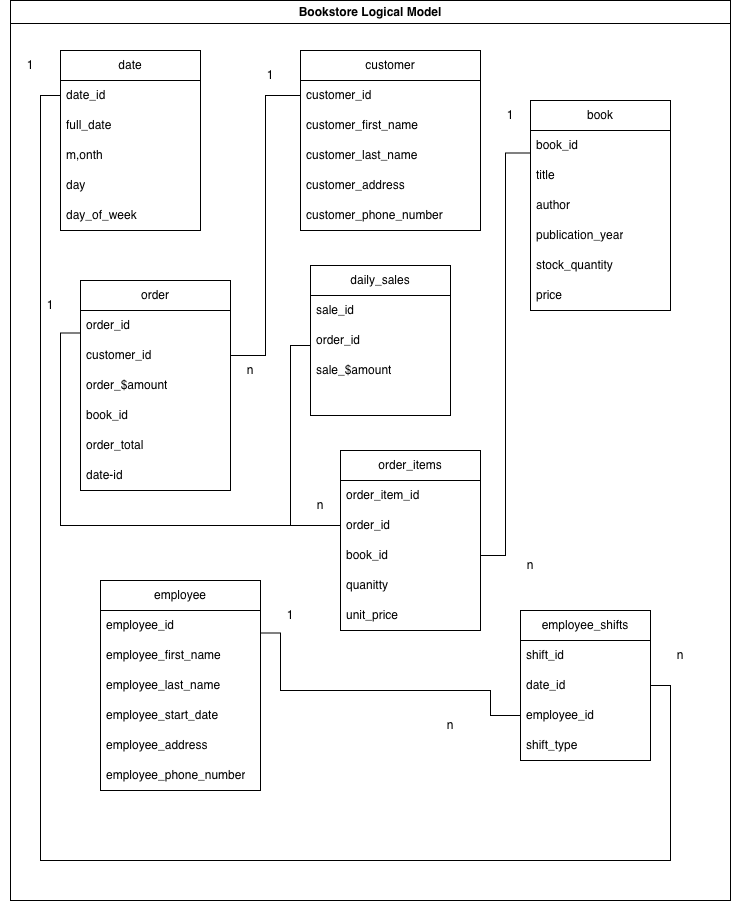

The diagram above was exported from draw.io. Its source (the exported page's mxGraphModel, read from the mxfile embedded in the PNG):
<mxGraphModel dx="944" dy="800" grid="1" gridSize="10" guides="1" tooltips="1" connect="1" arrows="1" fold="1" page="1" pageScale="1" pageWidth="850" pageHeight="1100" math="0" shadow="0">
  <root>
    <mxCell id="0" />
    <mxCell id="1" parent="0" />
    <mxCell id="B_746vVtd3SOVdphjYDj-1" parent="1" style="swimlane;whiteSpace=wrap;html=1;" value="Bookstore Logical Model" vertex="1">
      <mxGeometry height="900" width="720" x="100" y="40" as="geometry" />
    </mxCell>
    <mxCell id="B_746vVtd3SOVdphjYDj-3" parent="B_746vVtd3SOVdphjYDj-1" style="swimlane;fontStyle=0;childLayout=stackLayout;horizontal=1;startSize=30;horizontalStack=0;resizeParent=1;resizeParentMax=0;resizeLast=0;collapsible=1;marginBottom=0;whiteSpace=wrap;html=1;" value="employee" vertex="1">
      <mxGeometry height="210" width="160" x="90" y="580" as="geometry" />
    </mxCell>
    <mxCell id="B_746vVtd3SOVdphjYDj-4" parent="B_746vVtd3SOVdphjYDj-3" style="text;strokeColor=none;fillColor=none;align=left;verticalAlign=middle;spacingLeft=4;spacingRight=4;overflow=hidden;points=[[0,0.5],[1,0.5]];portConstraint=eastwest;rotatable=0;whiteSpace=wrap;html=1;" value="employee_id" vertex="1">
      <mxGeometry height="30" width="160" y="30" as="geometry" />
    </mxCell>
    <mxCell id="B_746vVtd3SOVdphjYDj-5" parent="B_746vVtd3SOVdphjYDj-3" style="text;strokeColor=none;fillColor=none;align=left;verticalAlign=middle;spacingLeft=4;spacingRight=4;overflow=hidden;points=[[0,0.5],[1,0.5]];portConstraint=eastwest;rotatable=0;whiteSpace=wrap;html=1;" value="employee_first_name" vertex="1">
      <mxGeometry height="30" width="160" y="60" as="geometry" />
    </mxCell>
    <mxCell id="B_746vVtd3SOVdphjYDj-6" parent="B_746vVtd3SOVdphjYDj-3" style="text;strokeColor=none;fillColor=none;align=left;verticalAlign=middle;spacingLeft=4;spacingRight=4;overflow=hidden;points=[[0,0.5],[1,0.5]];portConstraint=eastwest;rotatable=0;whiteSpace=wrap;html=1;" value="employee_last_name" vertex="1">
      <mxGeometry height="30" width="160" y="90" as="geometry" />
    </mxCell>
    <mxCell id="B_746vVtd3SOVdphjYDj-10" parent="B_746vVtd3SOVdphjYDj-3" style="text;strokeColor=none;fillColor=none;align=left;verticalAlign=middle;spacingLeft=4;spacingRight=4;overflow=hidden;points=[[0,0.5],[1,0.5]];portConstraint=eastwest;rotatable=0;whiteSpace=wrap;html=1;" value="employee_start_date" vertex="1">
      <mxGeometry height="30" width="160" y="120" as="geometry" />
    </mxCell>
    <mxCell id="B_746vVtd3SOVdphjYDj-19" parent="B_746vVtd3SOVdphjYDj-3" style="text;strokeColor=none;fillColor=none;align=left;verticalAlign=middle;spacingLeft=4;spacingRight=4;overflow=hidden;points=[[0,0.5],[1,0.5]];portConstraint=eastwest;rotatable=0;whiteSpace=wrap;html=1;" value="employee_address" vertex="1">
      <mxGeometry height="30" width="160" y="150" as="geometry" />
    </mxCell>
    <mxCell id="B_746vVtd3SOVdphjYDj-20" parent="B_746vVtd3SOVdphjYDj-3" style="text;strokeColor=none;fillColor=none;align=left;verticalAlign=middle;spacingLeft=4;spacingRight=4;overflow=hidden;points=[[0,0.5],[1,0.5]];portConstraint=eastwest;rotatable=0;whiteSpace=wrap;html=1;" value="employee_phone_number" vertex="1">
      <mxGeometry height="30" width="160" y="180" as="geometry" />
    </mxCell>
    <mxCell id="B_746vVtd3SOVdphjYDj-11" parent="B_746vVtd3SOVdphjYDj-1" style="swimlane;fontStyle=0;childLayout=stackLayout;horizontal=1;startSize=30;horizontalStack=0;resizeParent=1;resizeParentMax=0;resizeLast=0;collapsible=1;marginBottom=0;whiteSpace=wrap;html=1;" value="customer" vertex="1">
      <mxGeometry height="180" width="180" x="290" y="50" as="geometry" />
    </mxCell>
    <mxCell id="B_746vVtd3SOVdphjYDj-12" parent="B_746vVtd3SOVdphjYDj-11" style="text;strokeColor=none;fillColor=none;align=left;verticalAlign=middle;spacingLeft=4;spacingRight=4;overflow=hidden;points=[[0,0.5],[1,0.5]];portConstraint=eastwest;rotatable=0;whiteSpace=wrap;html=1;" value="customer_id" vertex="1">
      <mxGeometry height="30" width="180" y="30" as="geometry" />
    </mxCell>
    <mxCell id="B_746vVtd3SOVdphjYDj-14" parent="B_746vVtd3SOVdphjYDj-11" style="text;strokeColor=none;fillColor=none;align=left;verticalAlign=middle;spacingLeft=4;spacingRight=4;overflow=hidden;points=[[0,0.5],[1,0.5]];portConstraint=eastwest;rotatable=0;whiteSpace=wrap;html=1;" value="customer_first_name" vertex="1">
      <mxGeometry height="30" width="180" y="60" as="geometry" />
    </mxCell>
    <mxCell id="B_746vVtd3SOVdphjYDj-16" parent="B_746vVtd3SOVdphjYDj-11" style="text;strokeColor=none;fillColor=none;align=left;verticalAlign=middle;spacingLeft=4;spacingRight=4;overflow=hidden;points=[[0,0.5],[1,0.5]];portConstraint=eastwest;rotatable=0;whiteSpace=wrap;html=1;" value="customer_last_name" vertex="1">
      <mxGeometry height="30" width="180" y="90" as="geometry" />
    </mxCell>
    <mxCell id="B_746vVtd3SOVdphjYDj-17" parent="B_746vVtd3SOVdphjYDj-11" style="text;strokeColor=none;fillColor=none;align=left;verticalAlign=middle;spacingLeft=4;spacingRight=4;overflow=hidden;points=[[0,0.5],[1,0.5]];portConstraint=eastwest;rotatable=0;whiteSpace=wrap;html=1;" value="customer_address" vertex="1">
      <mxGeometry height="30" width="180" y="120" as="geometry" />
    </mxCell>
    <mxCell id="B_746vVtd3SOVdphjYDj-18" parent="B_746vVtd3SOVdphjYDj-11" style="text;strokeColor=none;fillColor=none;align=left;verticalAlign=middle;spacingLeft=4;spacingRight=4;overflow=hidden;points=[[0,0.5],[1,0.5]];portConstraint=eastwest;rotatable=0;whiteSpace=wrap;html=1;" value="customer_phone_number" vertex="1">
      <mxGeometry height="30" width="180" y="150" as="geometry" />
    </mxCell>
    <mxCell id="iJgvbpP21iOaf6NEn3Xx-28" edge="1" parent="B_746vVtd3SOVdphjYDj-1" source="B_746vVtd3SOVdphjYDj-21" style="edgeStyle=orthogonalEdgeStyle;rounded=0;orthogonalLoop=1;jettySize=auto;html=1;exitX=0;exitY=0.25;exitDx=0;exitDy=0;entryX=1;entryY=0.5;entryDx=0;entryDy=0;defaultLabelBackgroundColor=page;endArrow=none;endFill=0;" target="iJgvbpP21iOaf6NEn3Xx-11">
      <mxGeometry relative="1" x="-0.0011" as="geometry" />
    </mxCell>
    <mxCell id="B_746vVtd3SOVdphjYDj-21" parent="B_746vVtd3SOVdphjYDj-1" style="swimlane;fontStyle=0;childLayout=stackLayout;horizontal=1;startSize=30;horizontalStack=0;resizeParent=1;resizeParentMax=0;resizeLast=0;collapsible=1;marginBottom=0;whiteSpace=wrap;html=1;" value="book" vertex="1">
      <mxGeometry height="210" width="140" x="520" y="100" as="geometry" />
    </mxCell>
    <mxCell id="B_746vVtd3SOVdphjYDj-22" parent="B_746vVtd3SOVdphjYDj-21" style="text;strokeColor=none;fillColor=none;align=left;verticalAlign=middle;spacingLeft=4;spacingRight=4;overflow=hidden;points=[[0,0.5],[1,0.5]];portConstraint=eastwest;rotatable=0;whiteSpace=wrap;html=1;" value="book_id" vertex="1">
      <mxGeometry height="30" width="140" y="30" as="geometry" />
    </mxCell>
    <mxCell id="B_746vVtd3SOVdphjYDj-23" parent="B_746vVtd3SOVdphjYDj-21" style="text;strokeColor=none;fillColor=none;align=left;verticalAlign=middle;spacingLeft=4;spacingRight=4;overflow=hidden;points=[[0,0.5],[1,0.5]];portConstraint=eastwest;rotatable=0;whiteSpace=wrap;html=1;" value="title" vertex="1">
      <mxGeometry height="30" width="140" y="60" as="geometry" />
    </mxCell>
    <mxCell id="B_746vVtd3SOVdphjYDj-24" parent="B_746vVtd3SOVdphjYDj-21" style="text;strokeColor=none;fillColor=none;align=left;verticalAlign=middle;spacingLeft=4;spacingRight=4;overflow=hidden;points=[[0,0.5],[1,0.5]];portConstraint=eastwest;rotatable=0;whiteSpace=wrap;html=1;" value="author" vertex="1">
      <mxGeometry height="30" width="140" y="90" as="geometry" />
    </mxCell>
    <mxCell id="B_746vVtd3SOVdphjYDj-25" parent="B_746vVtd3SOVdphjYDj-21" style="text;strokeColor=none;fillColor=none;align=left;verticalAlign=middle;spacingLeft=4;spacingRight=4;overflow=hidden;points=[[0,0.5],[1,0.5]];portConstraint=eastwest;rotatable=0;whiteSpace=wrap;html=1;" value="publication_year" vertex="1">
      <mxGeometry height="30" width="140" y="120" as="geometry" />
    </mxCell>
    <mxCell id="B_746vVtd3SOVdphjYDj-26" parent="B_746vVtd3SOVdphjYDj-21" style="text;strokeColor=none;fillColor=none;align=left;verticalAlign=middle;spacingLeft=4;spacingRight=4;overflow=hidden;points=[[0,0.5],[1,0.5]];portConstraint=eastwest;rotatable=0;whiteSpace=wrap;html=1;" value="stock_quantity" vertex="1">
      <mxGeometry height="30" width="140" y="150" as="geometry" />
    </mxCell>
    <mxCell id="B_746vVtd3SOVdphjYDj-27" parent="B_746vVtd3SOVdphjYDj-21" style="text;strokeColor=none;fillColor=none;align=left;verticalAlign=middle;spacingLeft=4;spacingRight=4;overflow=hidden;points=[[0,0.5],[1,0.5]];portConstraint=eastwest;rotatable=0;whiteSpace=wrap;html=1;" value="price" vertex="1">
      <mxGeometry height="30" width="140" y="180" as="geometry" />
    </mxCell>
    <mxCell id="iJgvbpP21iOaf6NEn3Xx-12" edge="1" parent="B_746vVtd3SOVdphjYDj-1" source="B_746vVtd3SOVdphjYDj-30" style="edgeStyle=orthogonalEdgeStyle;rounded=0;orthogonalLoop=1;jettySize=auto;html=1;exitX=0;exitY=0.25;exitDx=0;exitDy=0;entryX=0;entryY=0.5;entryDx=0;entryDy=0;defaultLabelBackgroundColor=page;endArrow=none;endFill=0;" target="iJgvbpP21iOaf6NEn3Xx-8">
      <mxGeometry relative="1" x="-0.001" as="geometry" />
    </mxCell>
    <mxCell id="B_746vVtd3SOVdphjYDj-30" parent="B_746vVtd3SOVdphjYDj-1" style="swimlane;fontStyle=0;childLayout=stackLayout;horizontal=1;startSize=30;horizontalStack=0;resizeParent=1;resizeParentMax=0;resizeLast=0;collapsible=1;marginBottom=0;whiteSpace=wrap;html=1;" value="order" vertex="1">
      <mxGeometry height="210" width="150" x="70" y="280" as="geometry" />
    </mxCell>
    <mxCell id="B_746vVtd3SOVdphjYDj-37" parent="B_746vVtd3SOVdphjYDj-30" style="text;strokeColor=none;fillColor=none;align=left;verticalAlign=middle;spacingLeft=4;spacingRight=4;overflow=hidden;points=[[0,0.5],[1,0.5]];portConstraint=eastwest;rotatable=0;whiteSpace=wrap;html=1;" value="order_id" vertex="1">
      <mxGeometry height="30" width="150" y="30" as="geometry" />
    </mxCell>
    <mxCell id="B_746vVtd3SOVdphjYDj-31" parent="B_746vVtd3SOVdphjYDj-30" style="text;strokeColor=none;fillColor=none;align=left;verticalAlign=middle;spacingLeft=4;spacingRight=4;overflow=hidden;points=[[0,0.5],[1,0.5]];portConstraint=eastwest;rotatable=0;whiteSpace=wrap;html=1;" value="customer_id" vertex="1">
      <mxGeometry height="30" width="150" y="60" as="geometry" />
    </mxCell>
    <mxCell id="B_746vVtd3SOVdphjYDj-33" parent="B_746vVtd3SOVdphjYDj-30" style="text;strokeColor=none;fillColor=none;align=left;verticalAlign=middle;spacingLeft=4;spacingRight=4;overflow=hidden;points=[[0,0.5],[1,0.5]];portConstraint=eastwest;rotatable=0;whiteSpace=wrap;html=1;" value="order_$amount" vertex="1">
      <mxGeometry height="30" width="150" y="90" as="geometry" />
    </mxCell>
    <mxCell id="B_746vVtd3SOVdphjYDj-35" parent="B_746vVtd3SOVdphjYDj-30" style="text;strokeColor=none;fillColor=none;align=left;verticalAlign=middle;spacingLeft=4;spacingRight=4;overflow=hidden;points=[[0,0.5],[1,0.5]];portConstraint=eastwest;rotatable=0;whiteSpace=wrap;html=1;" value="book_id" vertex="1">
      <mxGeometry height="30" width="150" y="120" as="geometry" />
    </mxCell>
    <mxCell id="B_746vVtd3SOVdphjYDj-36" parent="B_746vVtd3SOVdphjYDj-30" style="text;strokeColor=none;fillColor=none;align=left;verticalAlign=middle;spacingLeft=4;spacingRight=4;overflow=hidden;points=[[0,0.5],[1,0.5]];portConstraint=eastwest;rotatable=0;whiteSpace=wrap;html=1;" value="order_total" vertex="1">
      <mxGeometry height="30" width="150" y="150" as="geometry" />
    </mxCell>
    <mxCell id="iJgvbpP21iOaf6NEn3Xx-3" parent="B_746vVtd3SOVdphjYDj-30" style="text;strokeColor=none;fillColor=none;align=left;verticalAlign=middle;spacingLeft=4;spacingRight=4;overflow=hidden;points=[[0,0.5],[1,0.5]];portConstraint=eastwest;rotatable=0;whiteSpace=wrap;html=1;" value="date-id" vertex="1">
      <mxGeometry height="30" width="150" y="180" as="geometry" />
    </mxCell>
    <mxCell id="B_746vVtd3SOVdphjYDj-38" parent="B_746vVtd3SOVdphjYDj-1" style="swimlane;fontStyle=0;childLayout=stackLayout;horizontal=1;startSize=30;horizontalStack=0;resizeParent=1;resizeParentMax=0;resizeLast=0;collapsible=1;marginBottom=0;whiteSpace=wrap;html=1;" value="daily_sales" vertex="1">
      <mxGeometry height="150" width="140" x="300" y="265" as="geometry" />
    </mxCell>
    <mxCell id="iJgvbpP21iOaf6NEn3Xx-1" parent="B_746vVtd3SOVdphjYDj-38" style="text;strokeColor=none;fillColor=none;align=left;verticalAlign=middle;spacingLeft=4;spacingRight=4;overflow=hidden;points=[[0,0.5],[1,0.5]];portConstraint=eastwest;rotatable=0;whiteSpace=wrap;html=1;" value="sale_id" vertex="1">
      <mxGeometry height="30" width="140" y="30" as="geometry" />
    </mxCell>
    <mxCell id="iJgvbpP21iOaf6NEn3Xx-2" parent="B_746vVtd3SOVdphjYDj-38" style="text;strokeColor=none;fillColor=none;align=left;verticalAlign=middle;spacingLeft=4;spacingRight=4;overflow=hidden;points=[[0,0.5],[1,0.5]];portConstraint=eastwest;rotatable=0;whiteSpace=wrap;html=1;" value="order_id" vertex="1">
      <mxGeometry height="30" width="140" y="60" as="geometry" />
    </mxCell>
    <mxCell id="B_746vVtd3SOVdphjYDj-43" parent="B_746vVtd3SOVdphjYDj-38" style="text;strokeColor=none;fillColor=none;align=left;verticalAlign=middle;spacingLeft=4;spacingRight=4;overflow=hidden;points=[[0,0.5],[1,0.5]];portConstraint=eastwest;rotatable=0;whiteSpace=wrap;html=1;" value="sale_$amount" vertex="1">
      <mxGeometry height="30" width="140" y="90" as="geometry" />
    </mxCell>
    <mxCell id="B_746vVtd3SOVdphjYDj-44" parent="B_746vVtd3SOVdphjYDj-38" style="text;strokeColor=none;fillColor=none;align=left;verticalAlign=middle;spacingLeft=4;spacingRight=4;overflow=hidden;points=[[0,0.5],[1,0.5]];portConstraint=eastwest;rotatable=0;whiteSpace=wrap;html=1;" vertex="1">
      <mxGeometry height="30" width="140" y="120" as="geometry" />
    </mxCell>
    <mxCell id="iJgvbpP21iOaf6NEn3Xx-31" edge="1" parent="B_746vVtd3SOVdphjYDj-1" source="B_746vVtd3SOVdphjYDj-45" style="edgeStyle=orthogonalEdgeStyle;rounded=0;orthogonalLoop=1;jettySize=auto;html=1;exitX=1;exitY=0.5;exitDx=0;exitDy=0;defaultLabelBackgroundColor=page;entryX=0;entryY=0.25;entryDx=0;entryDy=0;endArrow=none;endFill=0;" target="iJgvbpP21iOaf6NEn3Xx-19">
      <mxGeometry relative="1" as="geometry">
        <Array as="points">
          <mxPoint x="660" y="685" />
          <mxPoint x="660" y="860" />
          <mxPoint x="30" y="860" />
          <mxPoint x="30" y="95" />
        </Array>
        <mxPoint x="50" y="853.7037037037037" as="targetPoint" />
      </mxGeometry>
    </mxCell>
    <mxCell id="B_746vVtd3SOVdphjYDj-45" parent="B_746vVtd3SOVdphjYDj-1" style="swimlane;fontStyle=0;childLayout=stackLayout;horizontal=1;startSize=30;horizontalStack=0;resizeParent=1;resizeParentMax=0;resizeLast=0;collapsible=1;marginBottom=0;whiteSpace=wrap;html=1;" value="employee_shifts" vertex="1">
      <mxGeometry height="150" width="130" x="510" y="610" as="geometry" />
    </mxCell>
    <mxCell id="iJgvbpP21iOaf6NEn3Xx-17" parent="B_746vVtd3SOVdphjYDj-45" style="text;strokeColor=none;fillColor=none;align=left;verticalAlign=middle;spacingLeft=4;spacingRight=4;overflow=hidden;points=[[0,0.5],[1,0.5]];portConstraint=eastwest;rotatable=0;whiteSpace=wrap;html=1;" value="shift_id" vertex="1">
      <mxGeometry height="30" width="130" y="30" as="geometry" />
    </mxCell>
    <mxCell id="B_746vVtd3SOVdphjYDj-46" parent="B_746vVtd3SOVdphjYDj-45" style="text;strokeColor=none;fillColor=none;align=left;verticalAlign=middle;spacingLeft=4;spacingRight=4;overflow=hidden;points=[[0,0.5],[1,0.5]];portConstraint=eastwest;rotatable=0;whiteSpace=wrap;html=1;" value="date_id" vertex="1">
      <mxGeometry height="30" width="130" y="60" as="geometry" />
    </mxCell>
    <mxCell id="B_746vVtd3SOVdphjYDj-47" parent="B_746vVtd3SOVdphjYDj-45" style="text;strokeColor=none;fillColor=none;align=left;verticalAlign=middle;spacingLeft=4;spacingRight=4;overflow=hidden;points=[[0,0.5],[1,0.5]];portConstraint=eastwest;rotatable=0;whiteSpace=wrap;html=1;" value="employee_id" vertex="1">
      <mxGeometry height="30" width="130" y="90" as="geometry" />
    </mxCell>
    <mxCell id="B_746vVtd3SOVdphjYDj-48" parent="B_746vVtd3SOVdphjYDj-45" style="text;strokeColor=none;fillColor=none;align=left;verticalAlign=middle;spacingLeft=4;spacingRight=4;overflow=hidden;points=[[0,0.5],[1,0.5]];portConstraint=eastwest;rotatable=0;whiteSpace=wrap;html=1;" value="shift_type" vertex="1">
      <mxGeometry height="30" width="130" y="120" as="geometry" />
    </mxCell>
    <mxCell id="B_746vVtd3SOVdphjYDj-56" edge="1" parent="B_746vVtd3SOVdphjYDj-1" source="B_746vVtd3SOVdphjYDj-31" style="rounded=0;orthogonalLoop=1;jettySize=auto;html=1;exitX=1;exitY=0.5;exitDx=0;exitDy=0;defaultLabelBackgroundColor=page;entryX=0;entryY=0.5;entryDx=0;entryDy=0;edgeStyle=orthogonalEdgeStyle;endArrow=none;endFill=0;" target="B_746vVtd3SOVdphjYDj-12">
      <mxGeometry relative="1" x="-0.5487" as="geometry">
        <mxPoint x="210" y="100" as="targetPoint" />
      </mxGeometry>
    </mxCell>
    <mxCell id="iJgvbpP21iOaf6NEn3Xx-27" edge="1" parent="B_746vVtd3SOVdphjYDj-1" source="B_746vVtd3SOVdphjYDj-3" style="edgeStyle=orthogonalEdgeStyle;rounded=0;orthogonalLoop=1;jettySize=auto;html=1;exitX=1;exitY=0.25;exitDx=0;exitDy=0;defaultLabelBackgroundColor=page;endArrow=none;endFill=0;entryX=0;entryY=0.5;entryDx=0;entryDy=0;" target="B_746vVtd3SOVdphjYDj-47">
      <mxGeometry relative="1" x="0.3022" as="geometry">
        <Array as="points">
          <mxPoint x="270" y="632.5" />
          <mxPoint x="270" y="690" />
          <mxPoint x="480" y="690" />
          <mxPoint x="480" y="715" />
        </Array>
        <mxPoint x="480" y="715" as="targetPoint" />
      </mxGeometry>
    </mxCell>
    <mxCell id="B_746vVtd3SOVdphjYDj-61" parent="B_746vVtd3SOVdphjYDj-1" style="text;html=1;whiteSpace=wrap;strokeColor=none;fillColor=none;align=center;verticalAlign=middle;rounded=0;" value="1" vertex="1">
      <mxGeometry height="30" width="60" x="250" y="600" as="geometry" />
    </mxCell>
    <mxCell id="B_746vVtd3SOVdphjYDj-64" parent="B_746vVtd3SOVdphjYDj-1" style="text;html=1;whiteSpace=wrap;strokeColor=none;fillColor=none;align=center;verticalAlign=middle;rounded=0;" value="1" vertex="1">
      <mxGeometry height="30" width="60" x="230" y="60" as="geometry" />
    </mxCell>
    <mxCell id="B_746vVtd3SOVdphjYDj-65" parent="B_746vVtd3SOVdphjYDj-1" style="text;html=1;whiteSpace=wrap;strokeColor=none;fillColor=none;align=center;verticalAlign=middle;rounded=0;" value="n" vertex="1">
      <mxGeometry height="30" width="60" x="210" y="355" as="geometry" />
    </mxCell>
    <mxCell id="B_746vVtd3SOVdphjYDj-62" parent="B_746vVtd3SOVdphjYDj-1" style="text;html=1;whiteSpace=wrap;strokeColor=none;fillColor=none;align=center;verticalAlign=middle;rounded=0;" value="n" vertex="1">
      <mxGeometry height="30" width="140" x="600" y="640" as="geometry" />
    </mxCell>
    <mxCell id="iJgvbpP21iOaf6NEn3Xx-5" parent="B_746vVtd3SOVdphjYDj-1" style="swimlane;fontStyle=0;childLayout=stackLayout;horizontal=1;startSize=30;horizontalStack=0;resizeParent=1;resizeParentMax=0;resizeLast=0;collapsible=1;marginBottom=0;whiteSpace=wrap;html=1;" value="order_items" vertex="1">
      <mxGeometry height="180" width="140" x="330" y="450" as="geometry" />
    </mxCell>
    <mxCell id="iJgvbpP21iOaf6NEn3Xx-6" parent="iJgvbpP21iOaf6NEn3Xx-5" style="text;strokeColor=none;fillColor=none;align=left;verticalAlign=middle;spacingLeft=4;spacingRight=4;overflow=hidden;points=[[0,0.5],[1,0.5]];portConstraint=eastwest;rotatable=0;whiteSpace=wrap;html=1;" value="order_item_id" vertex="1">
      <mxGeometry height="30" width="140" y="30" as="geometry" />
    </mxCell>
    <mxCell id="iJgvbpP21iOaf6NEn3Xx-8" parent="iJgvbpP21iOaf6NEn3Xx-5" style="text;strokeColor=none;fillColor=none;align=left;verticalAlign=middle;spacingLeft=4;spacingRight=4;overflow=hidden;points=[[0,0.5],[1,0.5]];portConstraint=eastwest;rotatable=0;whiteSpace=wrap;html=1;" value="order_id" vertex="1">
      <mxGeometry height="30" width="140" y="60" as="geometry" />
    </mxCell>
    <mxCell id="iJgvbpP21iOaf6NEn3Xx-11" parent="iJgvbpP21iOaf6NEn3Xx-5" style="text;strokeColor=none;fillColor=none;align=left;verticalAlign=middle;spacingLeft=4;spacingRight=4;overflow=hidden;points=[[0,0.5],[1,0.5]];portConstraint=eastwest;rotatable=0;whiteSpace=wrap;html=1;" value="book_id" vertex="1">
      <mxGeometry height="30" width="140" y="90" as="geometry" />
    </mxCell>
    <mxCell id="iJgvbpP21iOaf6NEn3Xx-10" parent="iJgvbpP21iOaf6NEn3Xx-5" style="text;strokeColor=none;fillColor=none;align=left;verticalAlign=middle;spacingLeft=4;spacingRight=4;overflow=hidden;points=[[0,0.5],[1,0.5]];portConstraint=eastwest;rotatable=0;whiteSpace=wrap;html=1;" value="quanitty" vertex="1">
      <mxGeometry height="30" width="140" y="120" as="geometry" />
    </mxCell>
    <mxCell id="iJgvbpP21iOaf6NEn3Xx-9" parent="iJgvbpP21iOaf6NEn3Xx-5" style="text;strokeColor=none;fillColor=none;align=left;verticalAlign=middle;spacingLeft=4;spacingRight=4;overflow=hidden;points=[[0,0.5],[1,0.5]];portConstraint=eastwest;rotatable=0;whiteSpace=wrap;html=1;" value="unit_price" vertex="1">
      <mxGeometry height="30" width="140" y="150" as="geometry" />
    </mxCell>
    <mxCell id="iJgvbpP21iOaf6NEn3Xx-34" edge="1" parent="B_746vVtd3SOVdphjYDj-1" style="edgeStyle=orthogonalEdgeStyle;rounded=0;orthogonalLoop=1;jettySize=auto;html=1;exitX=0;exitY=1;exitDx=0;exitDy=0;entryX=0;entryY=0.5;entryDx=0;entryDy=0;defaultLabelBackgroundColor=page;endArrow=none;endFill=0;">
      <mxGeometry relative="1" as="geometry">
        <Array as="points">
          <mxPoint x="280" y="345" />
        </Array>
        <mxPoint x="280" y="525" as="sourcePoint" />
        <mxPoint x="300" y="345" as="targetPoint" />
      </mxGeometry>
    </mxCell>
    <mxCell id="iJgvbpP21iOaf6NEn3Xx-15" parent="B_746vVtd3SOVdphjYDj-1" style="text;html=1;whiteSpace=wrap;strokeColor=none;fillColor=none;align=center;verticalAlign=middle;rounded=0;" value="n" vertex="1">
      <mxGeometry height="30" width="60" x="280" y="490" as="geometry" />
    </mxCell>
    <mxCell id="iJgvbpP21iOaf6NEn3Xx-19" parent="B_746vVtd3SOVdphjYDj-1" style="swimlane;fontStyle=0;childLayout=stackLayout;horizontal=1;startSize=30;horizontalStack=0;resizeParent=1;resizeParentMax=0;resizeLast=0;collapsible=1;marginBottom=0;whiteSpace=wrap;html=1;" value="date" vertex="1">
      <mxGeometry height="180" width="140" x="50" y="50" as="geometry" />
    </mxCell>
    <mxCell id="iJgvbpP21iOaf6NEn3Xx-20" parent="iJgvbpP21iOaf6NEn3Xx-19" style="text;strokeColor=none;fillColor=none;align=left;verticalAlign=middle;spacingLeft=4;spacingRight=4;overflow=hidden;points=[[0,0.5],[1,0.5]];portConstraint=eastwest;rotatable=0;whiteSpace=wrap;html=1;" value="date_id" vertex="1">
      <mxGeometry height="30" width="140" y="30" as="geometry" />
    </mxCell>
    <mxCell id="iJgvbpP21iOaf6NEn3Xx-21" parent="iJgvbpP21iOaf6NEn3Xx-19" style="text;strokeColor=none;fillColor=none;align=left;verticalAlign=middle;spacingLeft=4;spacingRight=4;overflow=hidden;points=[[0,0.5],[1,0.5]];portConstraint=eastwest;rotatable=0;whiteSpace=wrap;html=1;" value="full_date" vertex="1">
      <mxGeometry height="30" width="140" y="60" as="geometry" />
    </mxCell>
    <mxCell id="iJgvbpP21iOaf6NEn3Xx-22" parent="iJgvbpP21iOaf6NEn3Xx-19" style="text;strokeColor=none;fillColor=none;align=left;verticalAlign=middle;spacingLeft=4;spacingRight=4;overflow=hidden;points=[[0,0.5],[1,0.5]];portConstraint=eastwest;rotatable=0;whiteSpace=wrap;html=1;" value="m,onth" vertex="1">
      <mxGeometry height="30" width="140" y="90" as="geometry" />
    </mxCell>
    <mxCell id="iJgvbpP21iOaf6NEn3Xx-23" parent="iJgvbpP21iOaf6NEn3Xx-19" style="text;strokeColor=none;fillColor=none;align=left;verticalAlign=middle;spacingLeft=4;spacingRight=4;overflow=hidden;points=[[0,0.5],[1,0.5]];portConstraint=eastwest;rotatable=0;whiteSpace=wrap;html=1;" value="day" vertex="1">
      <mxGeometry height="30" width="140" y="120" as="geometry" />
    </mxCell>
    <mxCell id="iJgvbpP21iOaf6NEn3Xx-24" parent="iJgvbpP21iOaf6NEn3Xx-19" style="text;strokeColor=none;fillColor=none;align=left;verticalAlign=middle;spacingLeft=4;spacingRight=4;overflow=hidden;points=[[0,0.5],[1,0.5]];portConstraint=eastwest;rotatable=0;whiteSpace=wrap;html=1;" value="day_of_week" vertex="1">
      <mxGeometry height="30" width="140" y="150" as="geometry" />
    </mxCell>
    <mxCell id="iJgvbpP21iOaf6NEn3Xx-25" parent="B_746vVtd3SOVdphjYDj-1" style="text;html=1;whiteSpace=wrap;strokeColor=none;fillColor=none;align=center;verticalAlign=middle;rounded=0;" value="1" vertex="1">
      <mxGeometry height="30" width="60" x="10" y="290" as="geometry" />
    </mxCell>
    <mxCell id="iJgvbpP21iOaf6NEn3Xx-29" parent="B_746vVtd3SOVdphjYDj-1" style="text;html=1;whiteSpace=wrap;strokeColor=none;fillColor=none;align=center;verticalAlign=middle;rounded=0;" value="1" vertex="1">
      <mxGeometry height="30" width="60" x="470" y="100" as="geometry" />
    </mxCell>
    <mxCell id="iJgvbpP21iOaf6NEn3Xx-30" parent="B_746vVtd3SOVdphjYDj-1" style="text;html=1;whiteSpace=wrap;strokeColor=none;fillColor=none;align=center;verticalAlign=middle;rounded=0;" value="n" vertex="1">
      <mxGeometry height="30" width="60" x="490" y="550" as="geometry" />
    </mxCell>
    <mxCell id="iJgvbpP21iOaf6NEn3Xx-32" parent="B_746vVtd3SOVdphjYDj-1" style="text;html=1;whiteSpace=wrap;strokeColor=none;fillColor=none;align=center;verticalAlign=middle;rounded=0;" value="1" vertex="1">
      <mxGeometry height="30" width="60" x="-10" y="50" as="geometry" />
    </mxCell>
    <mxCell id="iJgvbpP21iOaf6NEn3Xx-33" parent="B_746vVtd3SOVdphjYDj-1" style="text;html=1;whiteSpace=wrap;strokeColor=none;fillColor=none;align=center;verticalAlign=middle;rounded=0;" value="n" vertex="1">
      <mxGeometry height="30" width="140" x="370" y="710" as="geometry" />
    </mxCell>
  </root>
</mxGraphModel>